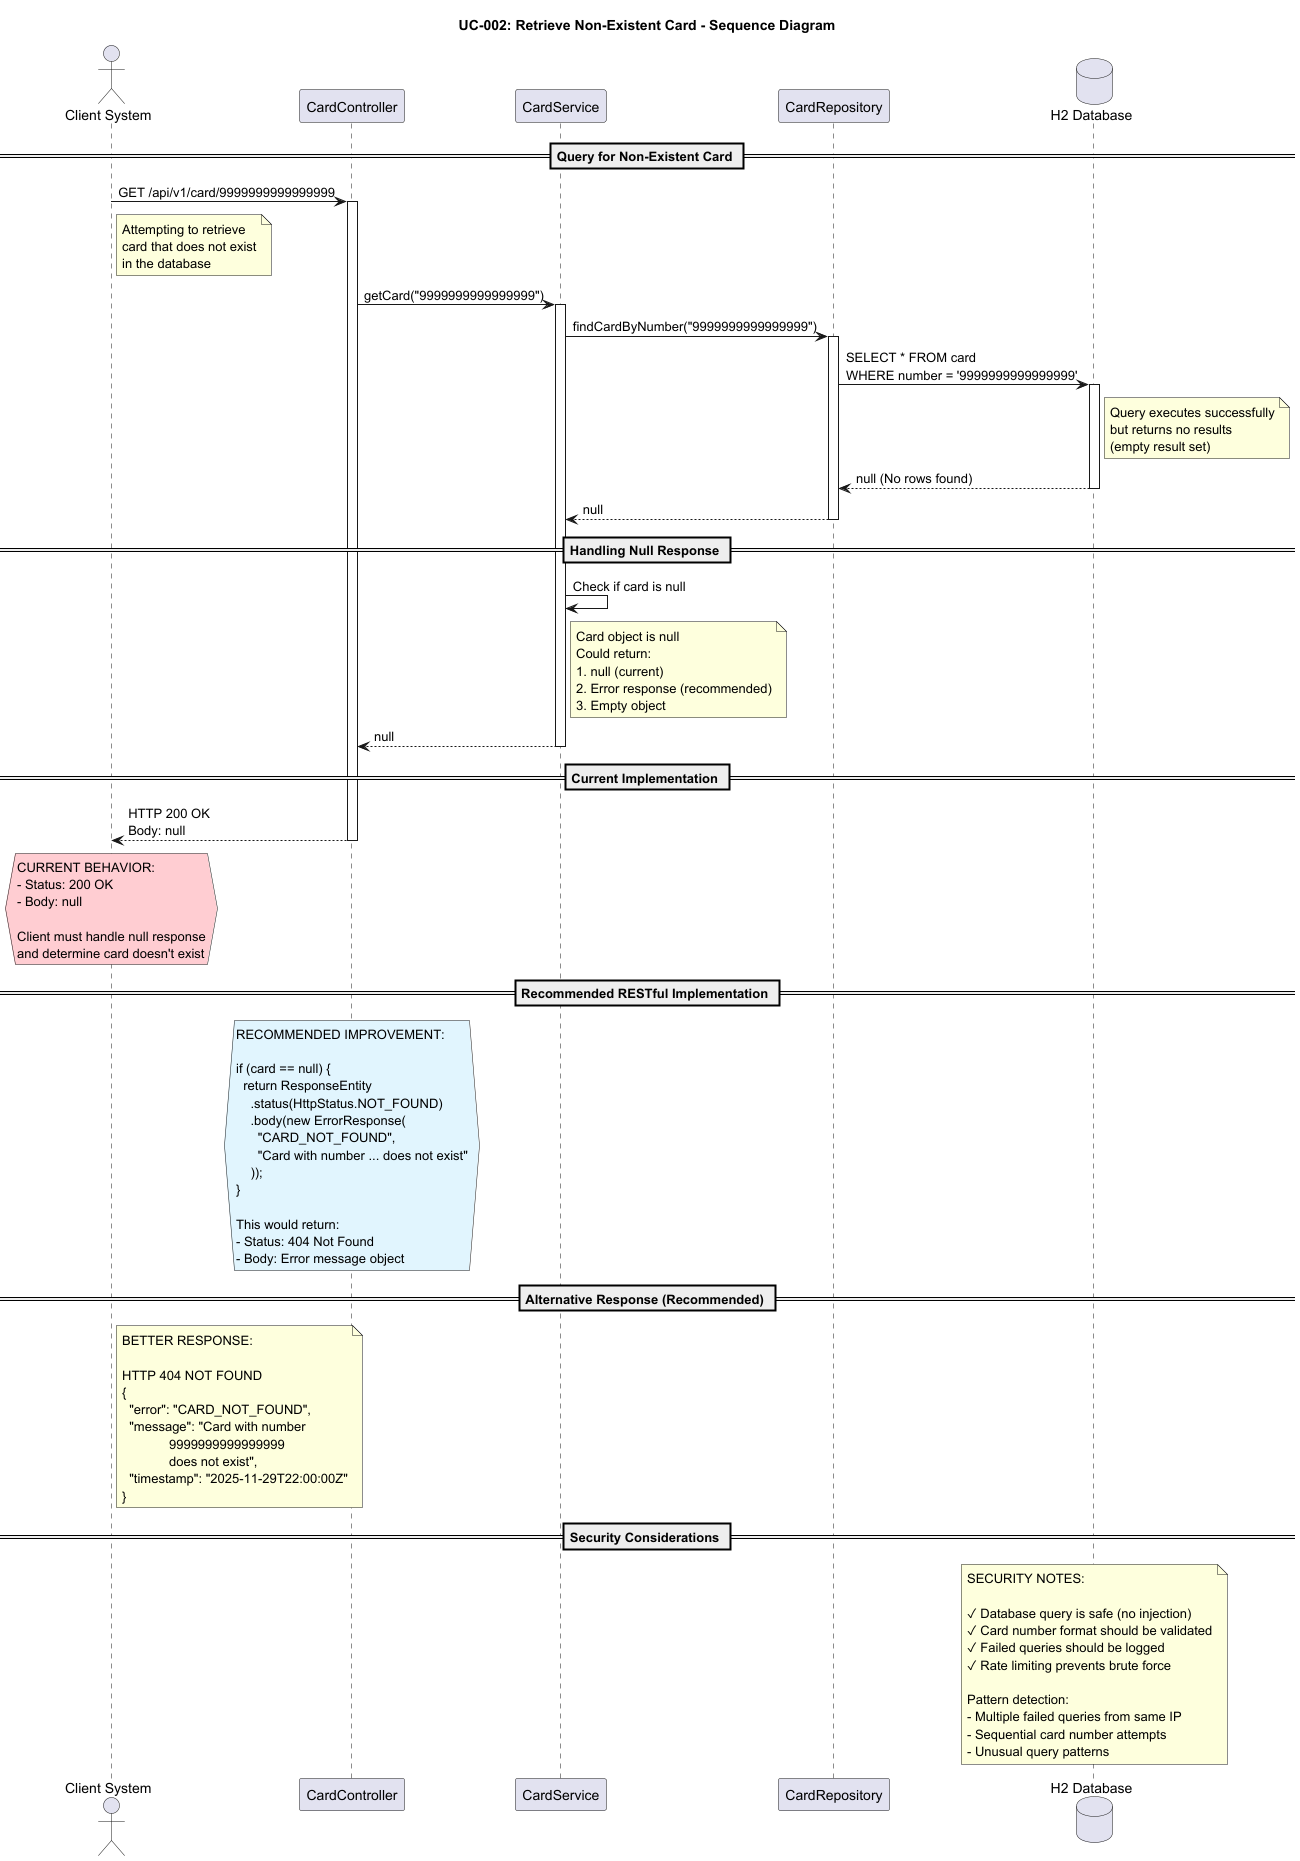

The diagram above was rendered by PlantUML. Its source (embedded in the PNG):
@startuml UC002_Get_NonExistent_Card_Sequence
!define ERROR_COLOR #FFCDD2
!define QUERY_COLOR #E1F5FE

title UC-002: Retrieve Non-Existent Card - Sequence Diagram

actor "Client System" as Client
participant "CardController" as Controller
participant "CardService" as Service
participant "CardRepository" as CardRepo
database "H2 Database" as DB

== Query for Non-Existent Card ==

Client -> Controller: GET /api/v1/card/9999999999999999
activate Controller
note right of Client
  Attempting to retrieve
  card that does not exist
  in the database
end note

Controller -> Service: getCard("9999999999999999")
activate Service

Service -> CardRepo: findCardByNumber("9999999999999999")
activate CardRepo

CardRepo -> DB: SELECT * FROM card\nWHERE number = '9999999999999999'
activate DB

note right of DB
  Query executes successfully
  but returns no results
  (empty result set)
end note

DB --> CardRepo: null (No rows found)
deactivate DB

CardRepo --> Service: null
deactivate CardRepo

== Handling Null Response ==

Service -> Service: Check if card is null
note right of Service
  Card object is null
  Could return:
  1. null (current)
  2. Error response (recommended)
  3. Empty object
end note

Service --> Controller: null
deactivate Service

== Current Implementation ==

Controller --> Client: HTTP 200 OK\nBody: null
deactivate Controller

hnote over Client ERROR_COLOR
  CURRENT BEHAVIOR:
  - Status: 200 OK
  - Body: null

  Client must handle null response
  and determine card doesn't exist
end hnote

== Recommended RESTful Implementation ==

hnote over Controller QUERY_COLOR
  RECOMMENDED IMPROVEMENT:

  if (card == null) {
    return ResponseEntity
      .status(HttpStatus.NOT_FOUND)
      .body(new ErrorResponse(
        "CARD_NOT_FOUND",
        "Card with number ... does not exist"
      ));
  }

  This would return:
  - Status: 404 Not Found
  - Body: Error message object
end hnote

== Alternative Response (Recommended) ==

note right of Client
  BETTER RESPONSE:
  
  HTTP 404 NOT FOUND
  {
    "error": "CARD_NOT_FOUND",
    "message": "Card with number 
               9999999999999999 
               does not exist",
    "timestamp": "2025-11-29T22:00:00Z"
  }
end note

== Security Considerations ==

note over DB
  SECURITY NOTES:
  
  ✓ Database query is safe (no injection)
  ✓ Card number format should be validated
  ✓ Failed queries should be logged
  ✓ Rate limiting prevents brute force
  
  Pattern detection:
  - Multiple failed queries from same IP
  - Sequential card number attempts
  - Unusual query patterns
end note

@enduml